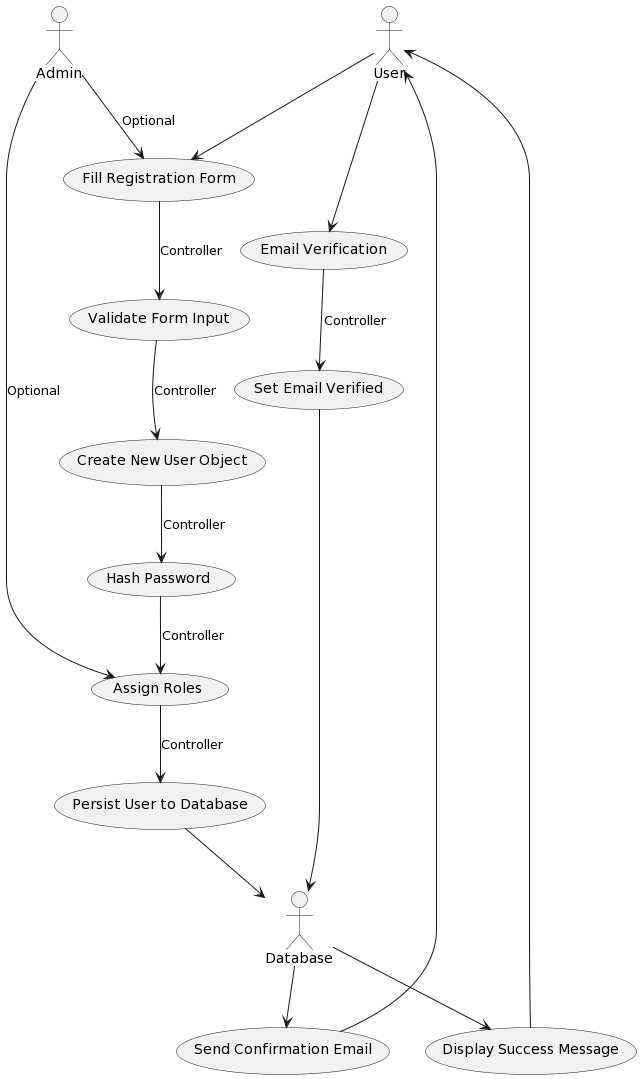

The diagram above was rendered by PlantUML. Its source (embedded in the PNG):
@startuml
actor User
actor Admin
actor Database

usecase FillRegistrationForm as "Fill Registration Form"
usecase ValidateForm as "Validate Form Input"
usecase CreateNewUser as "Create New User Object"
usecase HashPassword as "Hash Password"
usecase AssignRoles as "Assign Roles"
usecase PersistUser as "Persist User to Database"
usecase SendConfirmationEmail as "Send Confirmation Email"
usecase DisplaySuccessMessage as "Display Success Message"
usecase EmailVerification as "Email Verification"
usecase SetEmailVerified as "Set Email Verified"

User --> FillRegistrationForm
FillRegistrationForm --> ValidateForm : Controller
ValidateForm --> CreateNewUser : Controller
CreateNewUser --> HashPassword : Controller
HashPassword --> AssignRoles : Controller
AssignRoles --> PersistUser : Controller
PersistUser --> Database
Database --> SendConfirmationEmail
SendConfirmationEmail --> User
User --> EmailVerification
EmailVerification --> SetEmailVerified : Controller
SetEmailVerified --> Database
Database --> DisplaySuccessMessage
DisplaySuccessMessage --> User

Admin --> FillRegistrationForm : Optional
Admin --> AssignRoles : Optional
@enduml